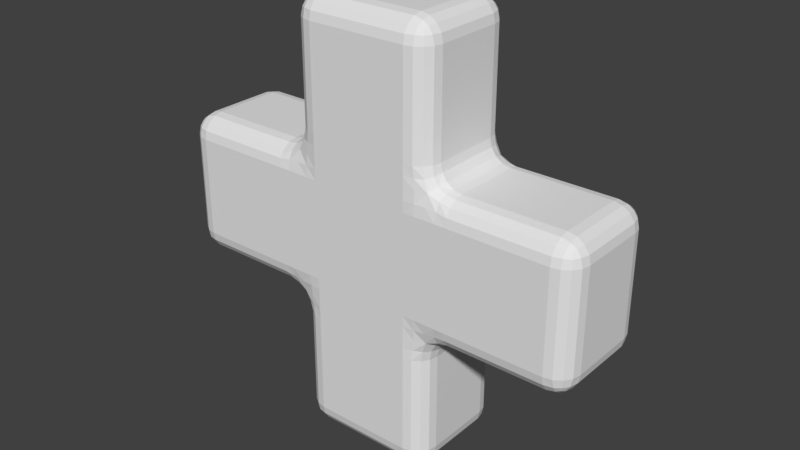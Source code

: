 # Source: plus.blend  (saved by Blender 2.79.0; exported with 4.5.12 LTS)
import bpy
from mathutils import Matrix  # noqa: F401  (used for matrix-valued properties, if any)

bpy.ops.wm.read_factory_settings(use_empty=True)
scene = bpy.context.scene
scene.name = 'Scene'

# ---- collections
col_collection_1 = bpy.data.collections.new('Collection 1'); scene.collection.children.link(col_collection_1)

# ---- world
world_world = bpy.data.worlds.new('World'); scene.world = world_world
world_world.color = (0.05088, 0.05088, 0.05088)
world_world.use_sun_shadow = False
world_world.sun_shadow_jitter_overblur = 0.0
world_world.cycles.sampling_method = 'MANUAL'

# ---- meshes
me_plane = bpy.data.meshes.new('Plane')
me_plane.from_pydata([(-1.0, 0.3333, -0.2612), (-1.0, -0.3333, -0.2612), (-0.3333, -1.0, -0.2612), (0.3333, -1.0, -0.2612), (1.0, -0.3333, -0.2612), (1.0, 0.3333, -0.2612), (0.3333, 1.0, -0.2612), (-0.3333, 1.0, -0.2612), (-0.3333, -0.3333, -0.2612), (-0.3333, 0.3333, -0.2612), (0.3333, -0.3333, -0.2612), (0.3333, 0.3333, -0.2612), (-1.0, 0.3333, 0.2612), (-1.0, -0.3333, 0.2612), (-0.3333, -1.0, 0.2612), (0.3333, -1.0, 0.2612), (1.0, -0.3333, 0.2612), (1.0, 0.3333, 0.2612), (0.3333, 1.0, 0.2612), (-0.3333, 1.0, 0.2612), (-0.3333, 0.3333, 0.2612), (-0.3333, -0.3333, 0.2612), (0.3333, 0.3333, 0.2612), (0.3333, -0.3333, 0.2612)], [], [(9, 7, 6, 11), (1, 0, 9, 8), (2, 8, 10, 3), (8, 9, 11, 10), (10, 11, 5, 4), (20, 22, 18, 19), (13, 21, 20, 12), (14, 15, 23, 21), (21, 23, 22, 20), (23, 16, 17, 22), (9, 0, 12, 20), (2, 3, 15, 14), (3, 10, 23, 15), (5, 11, 22, 17), (8, 2, 14, 21), (4, 5, 17, 16), (6, 7, 19, 18), (1, 8, 21, 13), (0, 1, 13, 12), (11, 6, 18, 22), (10, 4, 16, 23), (7, 9, 20, 19)])
me_plane.use_remesh_preserve_volume = False
me_plane.use_remesh_preserve_attributes = False
me_plane.use_mirror_vertex_groups = False
me_plane.update()

# ---- objects
ob_plane = bpy.data.objects.new('Plane', me_plane)

# ---- transforms, parenting, visibility, modifiers, constraints
ob_plane.location = (0.0, 0.0, 0.0)
ob_plane.rotation_euler = (1.571, -0.0, 0.0)
ob_plane.lineart.crease_threshold = 0.0
_m = ob_plane.modifiers.new('Bevel', 'BEVEL')
_m.width = 0.102
_m.width_pct = 0.102
_m.segments = 4
_m.limit_method = 'NONE'
_m.spread = 0.0

# ---- collection membership
col_collection_1.objects.link(ob_plane)

# ---- scene / render settings (as saved in the file)
scene.frame_start = 1; scene.frame_end = 250; scene.frame_set(85)
scene.render.engine = 'BLENDER_EEVEE_NEXT'
scene.render.resolution_percentage = 50
scene.render.dither_intensity = 0.0
scene.cycles.use_denoising = False
scene.cycles.samples = 128
scene.cycles.sampling_pattern = 'TABULATED_SOBOL'
scene.cycles.use_adaptive_sampling = False
scene.cycles.use_light_tree = False
scene.cycles.blur_glossy = 0.0
scene.cycles.sample_clamp_indirect = 0.0
scene.view_settings.view_transform = 'Standard'
bpy.context.view_layer.update()

# ---- added for rendering (the .blend has no active camera and no usable light): camera, sun
cam_auto = bpy.data.cameras.new('AutoCamera')
cam_auto.lens = 50.0
cam_auto.sensor_width = 36.0
cam_auto.clip_end = 1000.0
ob_auto_camera = bpy.data.objects.new('AutoCamera', cam_auto)
scene.collection.objects.link(ob_auto_camera)
ob_auto_camera.location = (2.66119, -3.19342, 2.12895)
ob_auto_camera.rotation_euler = (1.09748, -7.21219e-08, 0.694738)
scene.camera = ob_auto_camera
light_auto_sun = bpy.data.lights.new('AutoSun', 'SUN')
light_auto_sun.energy = 3.0
light_auto_sun.angle = 0.0523599
ob_auto_sun = bpy.data.objects.new('AutoSun', light_auto_sun)
scene.collection.objects.link(ob_auto_sun)
ob_auto_sun.rotation_euler = (0.872665, 0.174533, 0.523599)
bpy.context.view_layer.update()
